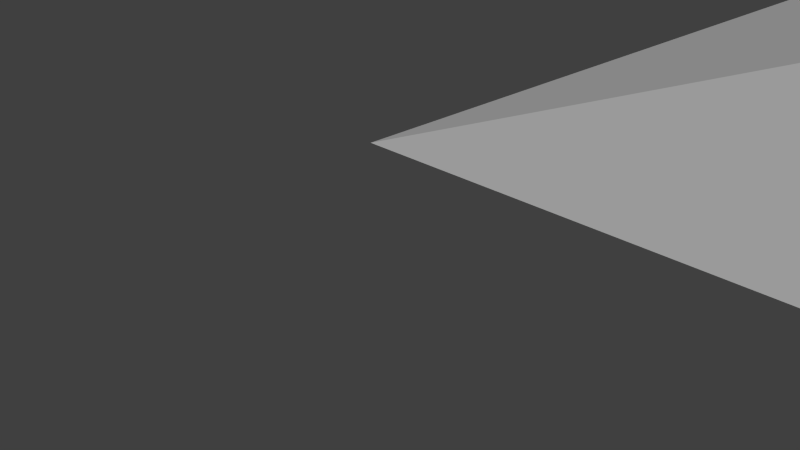# Source: sandbox_test.blend  (saved by Blender 2.74.0; exported with 4.5.12 LTS)
import bpy
from mathutils import Matrix  # noqa: F401  (used for matrix-valued properties, if any)

bpy.ops.wm.read_factory_settings(use_empty=True)
scene = bpy.context.scene
scene.name = 'Scene'

# ---- collections
col_collection_1 = bpy.data.collections.new('Collection 1'); scene.collection.children.link(col_collection_1)

# ---- materials (node trees are filled in below, after node groups)
mat_slopething = bpy.data.materials.new('SlopeThing')
mat_slopething.alpha_threshold = 0.0
mat_slopething.use_transparent_shadow = False
mat_slopething.diffuse_color = (0.0, 0.4292, 0.01802, 1.0)
mat_slopething.roughness = 0.5
mat_slopething.specular_intensity = 0.0
mat_rocky = bpy.data.materials.new('Rocky')
mat_rocky.alpha_threshold = 0.0
mat_rocky.use_transparent_shadow = False
mat_rocky.diffuse_color = (1.0, 1.0, 1.0, 1.0)
mat_rocky.roughness = 0.5
mat_rocky.specular_intensity = 0.0

# ---- material node trees

# ---- world
world_world = bpy.data.worlds.new('World'); scene.world = world_world
world_world.color = (0.05088, 0.05088, 0.05088)
world_world.use_sun_shadow = False
world_world.sun_shadow_jitter_overblur = 0.0
world_world.cycles.sampling_method = 'MANUAL'
world_world.cycles.sample_map_resolution = 256

# ---- cameras
cam_camera = bpy.data.cameras.new('Camera')
cam_camera.clip_end = 100.0
cam_camera.lens = 35.0
cam_camera.sensor_width = 32.0
cam_camera.sensor_height = 18.0
cam_camera.ortho_scale = 7.314
cam_camera.dof.focus_distance = 0.0
cam_camera.dof.aperture_fstop = 128.0

# ---- lights
light_lamp = bpy.data.lights.new('Lamp', 'SUN')
light_lamp.transmission_factor = 0.0
light_lamp.cutoff_distance = 30.0
light_lamp.angle = 0.1993
light_lamp.energy = 1.0
light_lamp.shadow_buffer_clip_start = 1.001
light_lamp.shadow_soft_size = 0.1
light_lamp.shadow_cascade_max_distance = 1000.0
light_lamp.cycles.use_multiple_importance_sampling = False

# ---- meshes
me_torus = bpy.data.meshes.new('Torus')
me_torus.from_pydata([(41.8, 29.02, 3.856e-08), (40.99, 29.01, 4.896), (33.68, 28.55, 4.723), (33.68, 28.55, -1.521), (37.96, 37.87, 0.0), (37.35, 37.35, 3.678), (33.06, 33.96, 3.505), (33.06, 33.96, -1.521), (29.86, 42.92, 0.0), (29.71, 42.12, 2.975), (29.22, 37.58, 2.801), (29.22, 37.58, -1.521), (20.9, 41.48, 0.0), (21.3, 40.77, 2.461), (23.66, 36.59, 2.288), (25.5, 34.4, -1.521), (14.82, 34.02, -3.856e-08), (16.14, 33.67, 2.461), (20.03, 32.27, 2.288), (22.86, 31.1, -1.521), (15.24, 24.58, -1.928e-08), (16.74, 25.36, 2.312), (19.99, 26.55, 2.158), (22.48, 25.98, -1.242), (22.02, 19.45, 0.0), (38.5, 20.59, 3.856e-08), (37.89, 21.1, 6.531), (32.8, 24.04, 6.358), (32.8, 24.04, -1.521), (11.1, 11.1, 0.0), (11.1, 49.59, 0.0), (49.59, 49.59, 0.0), (49.59, 11.1, 0.0), (0.0, 0.0, 1.527), (-1.907e-06, 60.69, 1.527), (60.69, 60.69, 1.527), (60.69, -1.907e-06, 1.527), (6.226, 6.226, 3.269), (6.226, 54.47, 3.269), (54.47, 54.47, 3.269), (54.47, 6.226, 3.269)], [], [(4, 5, 1), (5, 6, 2), (2, 6, 7), (8, 9, 5), (9, 10, 6), (6, 10, 11), (12, 13, 9), (13, 14, 10), (14, 15, 11), (16, 17, 13), (13, 17, 18), (14, 18, 19), (20, 21, 17), (17, 21, 22), (18, 22, 23), (22, 24, 23), (21, 24, 22), (20, 24, 21), (0, 1, 26), (1, 2, 27), (27, 2, 3), (28, 25, 26), (0, 4, 1), (1, 5, 2), (3, 2, 7), (4, 8, 5), (5, 9, 6), (7, 6, 11), (8, 12, 9), (9, 13, 10), (10, 14, 11), (12, 16, 13), (14, 13, 18), (15, 14, 19), (16, 20, 17), (18, 17, 22), (19, 18, 23), (25, 0, 26), (26, 1, 27), (28, 27, 3), (27, 28, 26), (37, 29, 30, 38), (38, 30, 31, 39), (39, 31, 32, 40), (40, 32, 29, 37), (29, 32, 31, 30), (33, 37, 38, 34), (34, 38, 39, 35), (35, 39, 40, 36), (36, 40, 37, 33)])
me_torus.polygons.foreach_set('use_smooth', [1, 1, 1, 1, 1, 1, 1, 1, 1, 1, 1, 1, 1, 1, 1, 1, 1, 1, 1, 1, 1, 1, 1, 1, 1, 1, 1, 1, 1, 1, 1, 1, 1, 1, 1, 1, 1, 1, 1, 1, 1, 0, 0, 0, 0, 0, 0, 0, 0, 0])
me_torus.polygons.foreach_set('material_index', [0, 0, 0, 0, 0, 0, 0, 0, 0, 0, 0, 0, 0, 0, 0, 0, 0, 0, 0, 0, 0, 0, 0, 0, 0, 0, 0, 0, 0, 0, 0, 0, 0, 0, 0, 0, 0, 0, 0, 0, 0, 1, 1, 1, 1, 1, 1, 1, 1, 1])
_uv = me_torus.uv_layers.new(name='UVMap')
_uv.uv.foreach_set('vector', [0.7847, 0.7278, 0.7784, 0.7268, 0.9002, 0.4636, 0.7784, 0.7268, 0.6422, 0.6189, 0.6642, 0.4486, 0.6642, 0.4486, 0.6422, 0.6189, 0.6344, 0.6059, 0.5401, 0.8801, 0.5365, 0.8736, 0.7784, 0.7268, 0.5365, 0.8736, 0.5209, 0.7303, 0.6422, 0.6189, 0.6422, 0.6189, 0.5209, 0.7303, 0.5209, 0.7129, 0.2701, 0.8364, 0.2743, 0.8283, 0.5365, 0.8736, 0.2743, 0.8283, 0.348, 0.6976, 0.5209, 0.7303, 0.348, 0.6976, 0.4108, 0.6191, 0.5209, 0.7129, 0.08677, 0.6116, 0.1135, 0.6072, 0.2743, 0.8283, 0.2743, 0.8283, 0.1135, 0.6072, 0.2351, 0.5631, 0.348, 0.6976, 0.2351, 0.5631, 0.3329, 0.5215, 0.09917, 0.3268, 0.133, 0.3483, 0.1135, 0.6072, 0.1135, 0.6072, 0.133, 0.3483, 0.2347, 0.3854, 0.2351, 0.5631, 0.2347, 0.3854, 0.321, 0.3697, 0.2347, 0.3854, 0.3037, 0.172, 0.321, 0.3697, 0.133, 0.3483, 0.3037, 0.172, 0.2347, 0.3854, 0.09917, 0.3268, 0.3037, 0.172, 0.133, 0.3483, 0.9004, 0.4608, 0.9002, 0.4636, 0.8066, 0.2039, 0.9002, 0.4636, 0.6642, 0.4486, 0.6386, 0.301, 0.6386, 0.301, 0.6642, 0.4486, 0.6528, 0.4459, 0.6268, 0.3125, 0.801, 0.2065, 0.8066, 0.2039, 0.9004, 0.4608, 0.7847, 0.7278, 0.9002, 0.4636, 0.9002, 0.4636, 0.7784, 0.7268, 0.6642, 0.4486, 0.6528, 0.4459, 0.6642, 0.4486, 0.6344, 0.6059, 0.7847, 0.7278, 0.5401, 0.8801, 0.7784, 0.7268, 0.7784, 0.7268, 0.5365, 0.8736, 0.6422, 0.6189, 0.6344, 0.6059, 0.6422, 0.6189, 0.5209, 0.7129, 0.5401, 0.8801, 0.2701, 0.8364, 0.5365, 0.8736, 0.5365, 0.8736, 0.2743, 0.8283, 0.5209, 0.7303, 0.5209, 0.7303, 0.348, 0.6976, 0.5209, 0.7129, 0.2701, 0.8364, 0.08677, 0.6116, 0.2743, 0.8283, 0.348, 0.6976, 0.2743, 0.8283, 0.2351, 0.5631, 0.4108, 0.6191, 0.348, 0.6976, 0.3329, 0.5215, 0.08677, 0.6116, 0.09917, 0.3268, 0.1135, 0.6072, 0.2351, 0.5631, 0.1135, 0.6072, 0.2347, 0.3854, 0.3329, 0.5215, 0.2351, 0.5631, 0.321, 0.3697, 0.801, 0.2065, 0.9004, 0.4608, 0.8066, 0.2039, 0.8066, 0.2039, 0.9002, 0.4636, 0.6386, 0.301, 0.6268, 0.3125, 0.6386, 0.301, 0.6528, 0.4459, 0.6386, 0.301, 0.6268, 0.3125, 0.8066, 0.2039, 0.105, 0.105, 0.197, 0.197, 0.197, 0.803, 0.105, 0.895, 0.105, 0.895, 0.197, 0.803, 0.803, 0.803, 0.895, 0.895, 0.895, 0.895, 0.803, 0.803, 0.803, 0.197, 0.895, 0.105, 0.895, 0.105, 0.803, 0.197, 0.197, 0.197, 0.105, 0.105, 0.197, 0.197, 0.803, 0.197, 0.803, 0.803, 0.197, 0.803, 0.01341, 0.01341, 0.105, 0.105, 0.105, 0.895, 0.01341, 0.9866, 0.01341, 0.9866, 0.105, 0.895, 0.895, 0.895, 0.9866, 0.9866, 0.9866, 0.9866, 0.895, 0.895, 0.895, 0.105, 0.9866, 0.01341, 0.9866, 0.01341, 0.895, 0.105, 0.105, 0.105, 0.01341, 0.01341])
me_torus.materials.append(mat_slopething)
me_torus.materials.append(mat_rocky)
me_torus.use_remesh_preserve_volume = False
me_torus.use_remesh_preserve_attributes = False
me_torus.use_mirror_vertex_groups = False
me_torus.update()
me_plane = bpy.data.meshes.new('Plane')
me_plane.from_pydata([(0.0, 0.0, 0.0), (2.0, 0.0, 0.0), (0.0, 2.0, 0.0), (2.0, 2.0, 0.0)], [], [(0, 1, 3, 2)])
_uv = me_plane.uv_layers.new(name='UVMap')
_uv.uv.foreach_set('vector', [0.0, 0.0, 1.0, 0.0, 1.0, 1.0, 0.0, 1.0])
me_plane.use_remesh_preserve_volume = False
me_plane.use_remesh_preserve_attributes = False
me_plane.use_mirror_vertex_groups = False
me_plane.update()

# ---- objects
ob_level = bpy.data.objects.new('Level', me_torus)
ob_heightmap = bpy.data.objects.new('HeightMap', me_plane)
ob_lamp = bpy.data.objects.new('Lamp', light_lamp)
ob_camera = bpy.data.objects.new('Camera', cam_camera)

# ---- transforms, parenting, visibility, modifiers, constraints
ob_level.location = (0.0, 0.0, 0.0)
ob_level.lineart.crease_threshold = 0.0
ob_heightmap.location = (0.0, 0.0, 0.0)
ob_heightmap.scale = (32.0, 32.0, 1.0)
ob_heightmap.hide_viewport = True
ob_heightmap.hide_render = True
ob_heightmap.lineart.crease_threshold = 0.0
ob_lamp.location = (-13.06, 36.03, 27.2)
ob_lamp.rotation_euler = (-0.2599, -0.7339, 2.444)
ob_lamp.lock_rotations_4d = False
ob_lamp.empty_display_type = 'ARROWS'
ob_lamp.color = (0.0, 0.0, 0.0, 0.0)
ob_lamp.lineart.crease_threshold = 0.0
ob_camera.location = (7.481, -6.508, 5.344)
ob_camera.rotation_euler = (1.109, 0.01082, 0.8149)
ob_camera.lock_rotations_4d = False
ob_camera.empty_display_type = 'ARROWS'
ob_camera.color = (0.0, 0.0, 0.0, 0.0)
ob_camera.display_type = 'WIRE'
ob_camera.lineart.crease_threshold = 0.0

# ---- collection membership
col_collection_1.objects.link(ob_level)
col_collection_1.objects.link(ob_heightmap)
col_collection_1.objects.link(ob_lamp)
col_collection_1.objects.link(ob_camera)

# ---- scene / render settings (as saved in the file)
scene.camera = ob_camera
scene.frame_start = 1; scene.frame_end = 250; scene.frame_set(1)
scene.render.engine = 'BLENDER_EEVEE_NEXT'
scene.render.image_settings.color_depth = '16'
scene.render.resolution_percentage = 50
scene.render.dither_intensity = 0.0
scene.render.use_bake_selected_to_active = True
scene.render.bake_margin = 0
scene.render.bake_bias = 6.531
scene.cycles.use_denoising = False
scene.cycles.samples = 10
scene.cycles.sampling_pattern = 'TABULATED_SOBOL'
scene.cycles.light_sampling_threshold = 0.0
scene.cycles.use_adaptive_sampling = False
scene.cycles.use_light_tree = False
scene.cycles.blur_glossy = 0.0
scene.cycles.pixel_filter_type = 'GAUSSIAN'
scene.cycles.sample_clamp_indirect = 0.0
scene.view_settings.view_transform = 'Standard'
bpy.context.view_layer.update()
